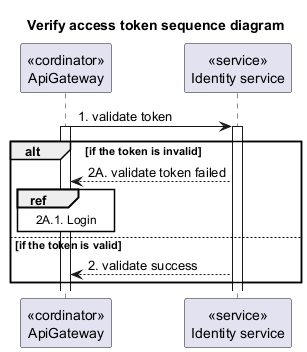

The diagram above was rendered by PlantUML. Its source (embedded in the PNG):
@startuml VerifyAccessToken

title "Verify access token sequence diagram"

' Style section
<style>
  sequenceDiagram {
    reference {
      BackGroundColor white
    }
}
</style>

' Write flow here
participant "<<cordinator>>\nApiGateway" as ApiGateway
participant "<<service>>\nIdentity service" as IdentityService

ApiGateway -> IdentityService: 1. validate token
activate ApiGateway
activate IdentityService
alt if the token is invalid
    ApiGateway <-- IdentityService: 2A. validate token failed
    ref over ApiGateway: 2A.1. Login
else if the token is valid
    ApiGateway <-- IdentityService: 2. validate success
end
@enduml